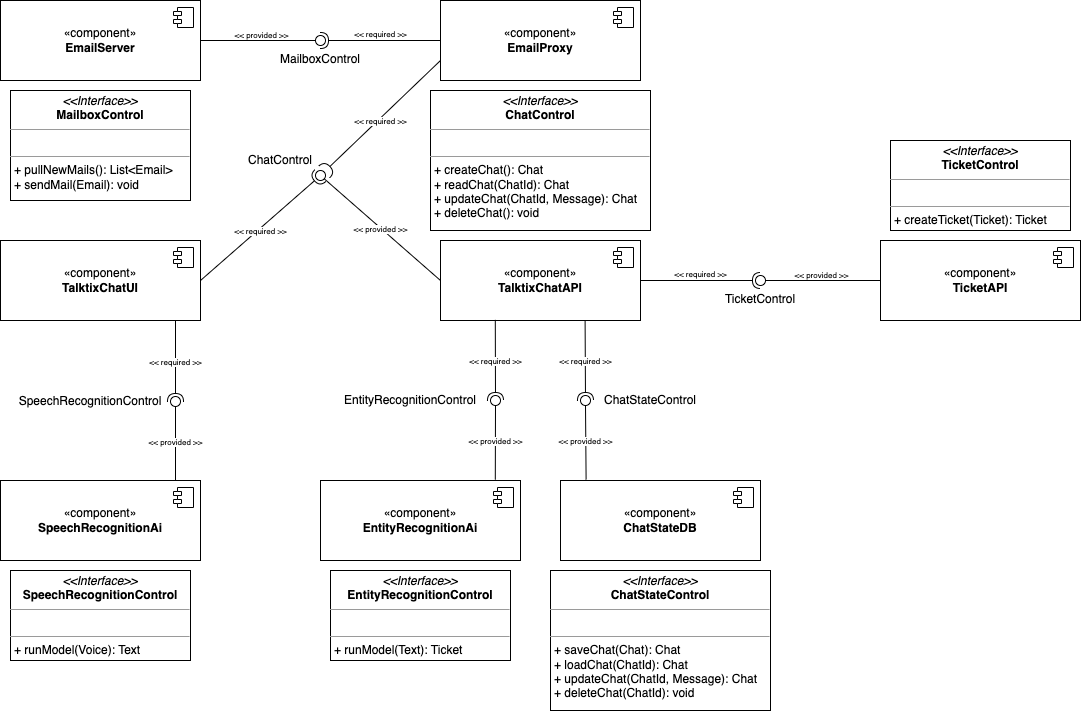

The diagram above was exported from draw.io. Its source (the exported page's mxGraphModel, read from the mxfile embedded in the PNG):
<mxGraphModel dx="1306" dy="947" grid="1" gridSize="10" guides="1" tooltips="1" connect="1" arrows="1" fold="1" page="1" pageScale="1" pageWidth="1100" pageHeight="850" background="none" math="0" shadow="0">
  <root>
    <mxCell id="qTTrZ0-tO4medj2IrhDR-0" />
    <mxCell id="qTTrZ0-tO4medj2IrhDR-1" parent="qTTrZ0-tO4medj2IrhDR-0" />
    <mxCell id="qTTrZ0-tO4medj2IrhDR-4" value="«component»&lt;br&gt;&lt;b&gt;TalktixChatUI&lt;/b&gt;" style="html=1;dropTarget=0;whiteSpace=wrap;" parent="qTTrZ0-tO4medj2IrhDR-1" vertex="1">
      <mxGeometry y="240" width="200" height="80" as="geometry" />
    </mxCell>
    <mxCell id="qTTrZ0-tO4medj2IrhDR-5" value="" style="shape=module;jettyWidth=8;jettyHeight=4;" parent="qTTrZ0-tO4medj2IrhDR-4" vertex="1">
      <mxGeometry x="1" width="20" height="20" relative="1" as="geometry">
        <mxPoint x="-27" y="7" as="offset" />
      </mxGeometry>
    </mxCell>
    <mxCell id="qTTrZ0-tO4medj2IrhDR-6" value="«component»&lt;br&gt;&lt;b&gt;EmailServer&lt;/b&gt;" style="html=1;dropTarget=0;whiteSpace=wrap;" parent="qTTrZ0-tO4medj2IrhDR-1" vertex="1">
      <mxGeometry width="200" height="80" as="geometry" />
    </mxCell>
    <mxCell id="qTTrZ0-tO4medj2IrhDR-7" value="" style="shape=module;jettyWidth=8;jettyHeight=4;" parent="qTTrZ0-tO4medj2IrhDR-6" vertex="1">
      <mxGeometry x="1" width="20" height="20" relative="1" as="geometry">
        <mxPoint x="-27" y="7" as="offset" />
      </mxGeometry>
    </mxCell>
    <mxCell id="qTTrZ0-tO4medj2IrhDR-10" value="«component»&lt;br&gt;&lt;b&gt;EmailProxy&lt;/b&gt;" style="html=1;dropTarget=0;whiteSpace=wrap;" parent="qTTrZ0-tO4medj2IrhDR-1" vertex="1">
      <mxGeometry x="440" width="200" height="80" as="geometry" />
    </mxCell>
    <mxCell id="qTTrZ0-tO4medj2IrhDR-11" value="" style="shape=module;jettyWidth=8;jettyHeight=4;" parent="qTTrZ0-tO4medj2IrhDR-10" vertex="1">
      <mxGeometry x="1" width="20" height="20" relative="1" as="geometry">
        <mxPoint x="-27" y="7" as="offset" />
      </mxGeometry>
    </mxCell>
    <mxCell id="qTTrZ0-tO4medj2IrhDR-12" value="«component»&lt;br&gt;&lt;b&gt;EntityRecognitionAi&lt;/b&gt;" style="html=1;dropTarget=0;whiteSpace=wrap;" parent="qTTrZ0-tO4medj2IrhDR-1" vertex="1">
      <mxGeometry x="320" y="480" width="200" height="80" as="geometry" />
    </mxCell>
    <mxCell id="qTTrZ0-tO4medj2IrhDR-13" value="" style="shape=module;jettyWidth=8;jettyHeight=4;" parent="qTTrZ0-tO4medj2IrhDR-12" vertex="1">
      <mxGeometry x="1" width="20" height="20" relative="1" as="geometry">
        <mxPoint x="-27" y="7" as="offset" />
      </mxGeometry>
    </mxCell>
    <mxCell id="qTTrZ0-tO4medj2IrhDR-16" value="«component»&lt;br&gt;&lt;b&gt;TalktixChatAPI&lt;/b&gt;" style="html=1;dropTarget=0;whiteSpace=wrap;" parent="qTTrZ0-tO4medj2IrhDR-1" vertex="1">
      <mxGeometry x="440" y="240" width="200" height="80" as="geometry" />
    </mxCell>
    <mxCell id="qTTrZ0-tO4medj2IrhDR-17" value="" style="shape=module;jettyWidth=8;jettyHeight=4;" parent="qTTrZ0-tO4medj2IrhDR-16" vertex="1">
      <mxGeometry x="1" width="20" height="20" relative="1" as="geometry">
        <mxPoint x="-27" y="7" as="offset" />
      </mxGeometry>
    </mxCell>
    <mxCell id="qTTrZ0-tO4medj2IrhDR-18" value="«component»&lt;br&gt;&lt;b&gt;SpeechRecognitionAi&lt;/b&gt;" style="html=1;dropTarget=0;whiteSpace=wrap;" parent="qTTrZ0-tO4medj2IrhDR-1" vertex="1">
      <mxGeometry y="480" width="200" height="80" as="geometry" />
    </mxCell>
    <mxCell id="qTTrZ0-tO4medj2IrhDR-19" value="" style="shape=module;jettyWidth=8;jettyHeight=4;" parent="qTTrZ0-tO4medj2IrhDR-18" vertex="1">
      <mxGeometry x="1" width="20" height="20" relative="1" as="geometry">
        <mxPoint x="-27" y="7" as="offset" />
      </mxGeometry>
    </mxCell>
    <mxCell id="qTTrZ0-tO4medj2IrhDR-20" value="«component»&lt;br&gt;&lt;b&gt;ChatStateDB&lt;/b&gt;" style="html=1;dropTarget=0;whiteSpace=wrap;" parent="qTTrZ0-tO4medj2IrhDR-1" vertex="1">
      <mxGeometry x="560" y="480" width="200" height="80" as="geometry" />
    </mxCell>
    <mxCell id="qTTrZ0-tO4medj2IrhDR-21" value="" style="shape=module;jettyWidth=8;jettyHeight=4;" parent="qTTrZ0-tO4medj2IrhDR-20" vertex="1">
      <mxGeometry x="1" width="20" height="20" relative="1" as="geometry">
        <mxPoint x="-27" y="7" as="offset" />
      </mxGeometry>
    </mxCell>
    <mxCell id="GnSO1f5zmMv9-mjcR5pb-8" value="" style="rounded=0;orthogonalLoop=1;jettySize=auto;html=1;endArrow=none;endFill=0;sketch=0;sourcePerimeterSpacing=0;targetPerimeterSpacing=0;exitX=0;exitY=0.5;exitDx=0;exitDy=0;" parent="qTTrZ0-tO4medj2IrhDR-1" source="qTTrZ0-tO4medj2IrhDR-16" target="GnSO1f5zmMv9-mjcR5pb-10" edge="1">
      <mxGeometry relative="1" as="geometry">
        <mxPoint x="300" y="280" as="sourcePoint" />
      </mxGeometry>
    </mxCell>
    <mxCell id="GnSO1f5zmMv9-mjcR5pb-14" value="&amp;lt;&amp;lt; provided &amp;gt;&amp;gt;" style="edgeLabel;html=1;align=center;verticalAlign=middle;resizable=0;points=[];fontSize=8;" parent="GnSO1f5zmMv9-mjcR5pb-8" vertex="1" connectable="0">
      <mxGeometry x="-0.0887" y="-1" relative="1" as="geometry">
        <mxPoint x="-8" y="-5" as="offset" />
      </mxGeometry>
    </mxCell>
    <mxCell id="GnSO1f5zmMv9-mjcR5pb-9" value="" style="rounded=0;orthogonalLoop=1;jettySize=auto;html=1;endArrow=halfCircle;endFill=0;entryX=0.5;entryY=0.5;endSize=6;strokeWidth=1;sketch=0;exitX=1;exitY=0.5;exitDx=0;exitDy=0;" parent="qTTrZ0-tO4medj2IrhDR-1" source="qTTrZ0-tO4medj2IrhDR-4" target="GnSO1f5zmMv9-mjcR5pb-10" edge="1">
      <mxGeometry relative="1" as="geometry">
        <mxPoint x="340" y="280" as="sourcePoint" />
      </mxGeometry>
    </mxCell>
    <mxCell id="GnSO1f5zmMv9-mjcR5pb-10" value="" style="ellipse;whiteSpace=wrap;html=1;align=center;aspect=fixed;resizable=0;points=[];outlineConnect=0;sketch=0;" parent="qTTrZ0-tO4medj2IrhDR-1" vertex="1">
      <mxGeometry x="315" y="170" width="10" height="10" as="geometry" />
    </mxCell>
    <mxCell id="GnSO1f5zmMv9-mjcR5pb-15" value="ChatControl" style="text;html=1;strokeColor=none;fillColor=none;align=center;verticalAlign=middle;whiteSpace=wrap;rounded=0;" parent="qTTrZ0-tO4medj2IrhDR-1" vertex="1">
      <mxGeometry x="250" y="145" width="60" height="30" as="geometry" />
    </mxCell>
    <mxCell id="GnSO1f5zmMv9-mjcR5pb-26" value="" style="rounded=0;orthogonalLoop=1;jettySize=auto;html=1;endArrow=none;endFill=0;sketch=0;sourcePerimeterSpacing=0;targetPerimeterSpacing=0;exitX=0.874;exitY=-0.011;exitDx=0;exitDy=0;exitPerimeter=0;" parent="qTTrZ0-tO4medj2IrhDR-1" source="qTTrZ0-tO4medj2IrhDR-12" target="GnSO1f5zmMv9-mjcR5pb-28" edge="1">
      <mxGeometry relative="1" as="geometry">
        <mxPoint x="450" y="400" as="sourcePoint" />
      </mxGeometry>
    </mxCell>
    <mxCell id="GnSO1f5zmMv9-mjcR5pb-27" value="" style="rounded=0;orthogonalLoop=1;jettySize=auto;html=1;endArrow=halfCircle;endFill=0;entryX=0.5;entryY=0.5;endSize=6;strokeWidth=1;sketch=0;exitX=0.274;exitY=0.992;exitDx=0;exitDy=0;exitPerimeter=0;" parent="qTTrZ0-tO4medj2IrhDR-1" source="qTTrZ0-tO4medj2IrhDR-16" target="GnSO1f5zmMv9-mjcR5pb-28" edge="1">
      <mxGeometry relative="1" as="geometry">
        <mxPoint x="490" y="400" as="sourcePoint" />
      </mxGeometry>
    </mxCell>
    <mxCell id="GnSO1f5zmMv9-mjcR5pb-28" value="" style="ellipse;whiteSpace=wrap;html=1;align=center;aspect=fixed;resizable=0;points=[];outlineConnect=0;sketch=0;" parent="qTTrZ0-tO4medj2IrhDR-1" vertex="1">
      <mxGeometry x="490" y="395" width="10" height="10" as="geometry" />
    </mxCell>
    <mxCell id="GnSO1f5zmMv9-mjcR5pb-29" value="" style="rounded=0;orthogonalLoop=1;jettySize=auto;html=1;endArrow=none;endFill=0;sketch=0;sourcePerimeterSpacing=0;targetPerimeterSpacing=0;exitX=0.128;exitY=-0.011;exitDx=0;exitDy=0;exitPerimeter=0;" parent="qTTrZ0-tO4medj2IrhDR-1" source="qTTrZ0-tO4medj2IrhDR-20" target="GnSO1f5zmMv9-mjcR5pb-31" edge="1">
      <mxGeometry relative="1" as="geometry">
        <mxPoint x="610" y="400" as="sourcePoint" />
      </mxGeometry>
    </mxCell>
    <mxCell id="GnSO1f5zmMv9-mjcR5pb-30" value="" style="rounded=0;orthogonalLoop=1;jettySize=auto;html=1;endArrow=halfCircle;endFill=0;entryX=0.5;entryY=0.5;endSize=6;strokeWidth=1;sketch=0;exitX=0.723;exitY=0.996;exitDx=0;exitDy=0;exitPerimeter=0;" parent="qTTrZ0-tO4medj2IrhDR-1" source="qTTrZ0-tO4medj2IrhDR-16" target="GnSO1f5zmMv9-mjcR5pb-31" edge="1">
      <mxGeometry relative="1" as="geometry">
        <mxPoint x="650" y="400" as="sourcePoint" />
      </mxGeometry>
    </mxCell>
    <mxCell id="GnSO1f5zmMv9-mjcR5pb-31" value="" style="ellipse;whiteSpace=wrap;html=1;align=center;aspect=fixed;resizable=0;points=[];outlineConnect=0;sketch=0;" parent="qTTrZ0-tO4medj2IrhDR-1" vertex="1">
      <mxGeometry x="580" y="395" width="10" height="10" as="geometry" />
    </mxCell>
    <mxCell id="GnSO1f5zmMv9-mjcR5pb-32" value="&amp;lt;&amp;lt; provided &amp;gt;&amp;gt;" style="edgeLabel;html=1;align=center;verticalAlign=middle;resizable=0;points=[];fontSize=8;" parent="qTTrZ0-tO4medj2IrhDR-1" vertex="1" connectable="0">
      <mxGeometry x="584.9966666666668" y="440" as="geometry" />
    </mxCell>
    <mxCell id="GnSO1f5zmMv9-mjcR5pb-33" value="&amp;lt;&amp;lt; provided &amp;gt;&amp;gt;" style="edgeLabel;html=1;align=center;verticalAlign=middle;resizable=0;points=[];fontSize=8;" parent="qTTrZ0-tO4medj2IrhDR-1" vertex="1" connectable="0">
      <mxGeometry x="494.9966666666668" y="440" as="geometry" />
    </mxCell>
    <mxCell id="GnSO1f5zmMv9-mjcR5pb-35" value="&amp;lt;&amp;lt; required &amp;gt;&amp;gt;" style="edgeLabel;html=1;align=center;verticalAlign=middle;resizable=0;points=[];fontSize=8;" parent="qTTrZ0-tO4medj2IrhDR-1" vertex="1" connectable="0">
      <mxGeometry x="494.9966666666668" y="360" as="geometry" />
    </mxCell>
    <mxCell id="GnSO1f5zmMv9-mjcR5pb-36" value="&amp;lt;&amp;lt; required &amp;gt;&amp;gt;" style="edgeLabel;html=1;align=center;verticalAlign=middle;resizable=0;points=[];fontSize=8;" parent="qTTrZ0-tO4medj2IrhDR-1" vertex="1" connectable="0">
      <mxGeometry x="584.9966666666668" y="360" as="geometry" />
    </mxCell>
    <mxCell id="GnSO1f5zmMv9-mjcR5pb-37" value="ChatStateControl" style="text;html=1;strokeColor=none;fillColor=none;align=center;verticalAlign=middle;whiteSpace=wrap;rounded=0;" parent="qTTrZ0-tO4medj2IrhDR-1" vertex="1">
      <mxGeometry x="620" y="385" width="60" height="30" as="geometry" />
    </mxCell>
    <mxCell id="GnSO1f5zmMv9-mjcR5pb-38" value="EntityRecognitionControl" style="text;html=1;strokeColor=none;fillColor=none;align=center;verticalAlign=middle;whiteSpace=wrap;rounded=0;" parent="qTTrZ0-tO4medj2IrhDR-1" vertex="1">
      <mxGeometry x="380" y="385" width="60" height="30" as="geometry" />
    </mxCell>
    <mxCell id="GnSO1f5zmMv9-mjcR5pb-54" value="" style="rounded=0;orthogonalLoop=1;jettySize=auto;html=1;endArrow=none;endFill=0;sketch=0;sourcePerimeterSpacing=0;targetPerimeterSpacing=0;exitX=0.874;exitY=-0.011;exitDx=0;exitDy=0;exitPerimeter=0;" parent="qTTrZ0-tO4medj2IrhDR-1" target="GnSO1f5zmMv9-mjcR5pb-56" edge="1">
      <mxGeometry relative="1" as="geometry">
        <mxPoint x="175" y="480" as="sourcePoint" />
      </mxGeometry>
    </mxCell>
    <mxCell id="GnSO1f5zmMv9-mjcR5pb-55" value="" style="rounded=0;orthogonalLoop=1;jettySize=auto;html=1;endArrow=halfCircle;endFill=0;entryX=0.5;entryY=0.5;endSize=6;strokeWidth=1;sketch=0;exitX=0.274;exitY=0.992;exitDx=0;exitDy=0;exitPerimeter=0;" parent="qTTrZ0-tO4medj2IrhDR-1" target="GnSO1f5zmMv9-mjcR5pb-56" edge="1">
      <mxGeometry relative="1" as="geometry">
        <mxPoint x="175" y="320" as="sourcePoint" />
      </mxGeometry>
    </mxCell>
    <mxCell id="GnSO1f5zmMv9-mjcR5pb-56" value="" style="ellipse;whiteSpace=wrap;html=1;align=center;aspect=fixed;resizable=0;points=[];outlineConnect=0;sketch=0;" parent="qTTrZ0-tO4medj2IrhDR-1" vertex="1">
      <mxGeometry x="170" y="396" width="10" height="10" as="geometry" />
    </mxCell>
    <mxCell id="GnSO1f5zmMv9-mjcR5pb-57" value="&amp;lt;&amp;lt; provided &amp;gt;&amp;gt;" style="edgeLabel;html=1;align=center;verticalAlign=middle;resizable=0;points=[];fontSize=8;" parent="qTTrZ0-tO4medj2IrhDR-1" vertex="1" connectable="0">
      <mxGeometry x="174.99666666666678" y="441" as="geometry" />
    </mxCell>
    <mxCell id="GnSO1f5zmMv9-mjcR5pb-58" value="&amp;lt;&amp;lt; required &amp;gt;&amp;gt;" style="edgeLabel;html=1;align=center;verticalAlign=middle;resizable=0;points=[];fontSize=8;" parent="qTTrZ0-tO4medj2IrhDR-1" vertex="1" connectable="0">
      <mxGeometry x="174.99666666666678" y="361" as="geometry" />
    </mxCell>
    <mxCell id="GnSO1f5zmMv9-mjcR5pb-59" value="SpeechRecognitionControl" style="text;html=1;strokeColor=none;fillColor=none;align=center;verticalAlign=middle;whiteSpace=wrap;rounded=0;" parent="qTTrZ0-tO4medj2IrhDR-1" vertex="1">
      <mxGeometry x="60" y="386" width="60" height="30" as="geometry" />
    </mxCell>
    <mxCell id="GnSO1f5zmMv9-mjcR5pb-61" value="" style="rounded=0;orthogonalLoop=1;jettySize=auto;html=1;endArrow=halfCircle;endFill=0;endSize=6;strokeWidth=1;sketch=0;exitX=0;exitY=0.75;exitDx=0;exitDy=0;" parent="qTTrZ0-tO4medj2IrhDR-1" source="qTTrZ0-tO4medj2IrhDR-10" target="GnSO1f5zmMv9-mjcR5pb-10" edge="1">
      <mxGeometry relative="1" as="geometry">
        <mxPoint x="495" y="80" as="sourcePoint" />
      </mxGeometry>
    </mxCell>
    <mxCell id="GnSO1f5zmMv9-mjcR5pb-64" value="&amp;lt;&amp;lt; required &amp;gt;&amp;gt;" style="edgeLabel;html=1;align=center;verticalAlign=middle;resizable=0;points=[];fontSize=8;" parent="qTTrZ0-tO4medj2IrhDR-1" vertex="1" connectable="0">
      <mxGeometry x="379.9966666666668" y="120" as="geometry" />
    </mxCell>
    <mxCell id="GnSO1f5zmMv9-mjcR5pb-75" value="&lt;p style=&quot;margin:0px;margin-top:4px;text-align:center;&quot;&gt;&lt;i&gt;&amp;lt;&amp;lt;Interface&amp;gt;&amp;gt;&lt;/i&gt;&lt;br&gt;&lt;b&gt;MailboxControl&lt;/b&gt;&lt;/p&gt;&lt;hr size=&quot;1&quot;&gt;&lt;p style=&quot;margin:0px;margin-left:4px;&quot;&gt;&lt;br&gt;&lt;/p&gt;&lt;hr size=&quot;1&quot;&gt;&lt;p style=&quot;margin:0px;margin-left:4px;&quot;&gt;+ pullNewMails(): List&amp;lt;Email&amp;gt;&lt;br&gt;+ sendMail(Email): void&lt;/p&gt;" style="verticalAlign=top;align=left;overflow=fill;fontSize=12;fontFamily=Helvetica;html=1;whiteSpace=wrap;" parent="qTTrZ0-tO4medj2IrhDR-1" vertex="1">
      <mxGeometry x="10" y="90" width="180" height="110" as="geometry" />
    </mxCell>
    <mxCell id="GnSO1f5zmMv9-mjcR5pb-76" value="&lt;p style=&quot;margin:0px;margin-top:4px;text-align:center;&quot;&gt;&lt;i&gt;&amp;lt;&amp;lt;Interface&amp;gt;&amp;gt;&lt;/i&gt;&lt;br&gt;&lt;b&gt;ChatControl&lt;/b&gt;&lt;/p&gt;&lt;hr size=&quot;1&quot;&gt;&lt;p style=&quot;margin:0px;margin-left:4px;&quot;&gt;&lt;br&gt;&lt;/p&gt;&lt;hr size=&quot;1&quot;&gt;&lt;p style=&quot;margin:0px;margin-left:4px;&quot;&gt;+ createChat(): Chat&lt;/p&gt;&lt;p style=&quot;margin:0px;margin-left:4px;&quot;&gt;+ readChat(ChatId): Chat&lt;br&gt;&lt;/p&gt;&lt;p style=&quot;margin:0px;margin-left:4px;&quot;&gt;+ updateChat(ChatId, Message): Chat&lt;/p&gt;&lt;p style=&quot;margin:0px;margin-left:4px;&quot;&gt;+ deleteChat(): void&lt;/p&gt;" style="verticalAlign=top;align=left;overflow=fill;fontSize=12;fontFamily=Helvetica;html=1;whiteSpace=wrap;" parent="qTTrZ0-tO4medj2IrhDR-1" vertex="1">
      <mxGeometry x="430" y="90" width="220" height="140" as="geometry" />
    </mxCell>
    <mxCell id="GnSO1f5zmMv9-mjcR5pb-78" value="&lt;p style=&quot;margin:0px;margin-top:4px;text-align:center;&quot;&gt;&lt;i&gt;&amp;lt;&amp;lt;Interface&amp;gt;&amp;gt;&lt;/i&gt;&lt;br&gt;&lt;b&gt;ChatStateControl&lt;/b&gt;&lt;/p&gt;&lt;hr size=&quot;1&quot;&gt;&lt;p style=&quot;margin:0px;margin-left:4px;&quot;&gt;&lt;br&gt;&lt;/p&gt;&lt;hr size=&quot;1&quot;&gt;&lt;p style=&quot;margin:0px;margin-left:4px;&quot;&gt;+ saveChat(Chat): Chat&lt;/p&gt;&lt;p style=&quot;margin:0px;margin-left:4px;&quot;&gt;+ loadChat(ChatId): Chat&lt;br&gt;&lt;/p&gt;&lt;p style=&quot;margin:0px;margin-left:4px;&quot;&gt;+ updateChat(ChatId, Message): Chat&lt;/p&gt;&lt;p style=&quot;margin:0px;margin-left:4px;&quot;&gt;+ deleteChat(ChatId): void&lt;/p&gt;" style="verticalAlign=top;align=left;overflow=fill;fontSize=12;fontFamily=Helvetica;html=1;whiteSpace=wrap;" parent="qTTrZ0-tO4medj2IrhDR-1" vertex="1">
      <mxGeometry x="550" y="570" width="220" height="140" as="geometry" />
    </mxCell>
    <mxCell id="GnSO1f5zmMv9-mjcR5pb-79" value="&lt;p style=&quot;margin:0px;margin-top:4px;text-align:center;&quot;&gt;&lt;i&gt;&amp;lt;&amp;lt;Interface&amp;gt;&amp;gt;&lt;/i&gt;&lt;br&gt;&lt;b&gt;EntityRecognitionControl&lt;/b&gt;&lt;/p&gt;&lt;hr size=&quot;1&quot;&gt;&lt;p style=&quot;margin:0px;margin-left:4px;&quot;&gt;&lt;br&gt;&lt;/p&gt;&lt;hr size=&quot;1&quot;&gt;&lt;p style=&quot;margin:0px;margin-left:4px;&quot;&gt;+ runModel(Text): Ticket&lt;/p&gt;" style="verticalAlign=top;align=left;overflow=fill;fontSize=12;fontFamily=Helvetica;html=1;whiteSpace=wrap;" parent="qTTrZ0-tO4medj2IrhDR-1" vertex="1">
      <mxGeometry x="330" y="570" width="180" height="90" as="geometry" />
    </mxCell>
    <mxCell id="GnSO1f5zmMv9-mjcR5pb-82" value="«component»&lt;br&gt;&lt;b&gt;TicketAPI&lt;/b&gt;" style="html=1;dropTarget=0;whiteSpace=wrap;" parent="qTTrZ0-tO4medj2IrhDR-1" vertex="1">
      <mxGeometry x="880" y="240" width="200" height="80" as="geometry" />
    </mxCell>
    <mxCell id="GnSO1f5zmMv9-mjcR5pb-83" value="" style="shape=module;jettyWidth=8;jettyHeight=4;" parent="GnSO1f5zmMv9-mjcR5pb-82" vertex="1">
      <mxGeometry x="1" width="20" height="20" relative="1" as="geometry">
        <mxPoint x="-27" y="7" as="offset" />
      </mxGeometry>
    </mxCell>
    <mxCell id="GnSO1f5zmMv9-mjcR5pb-84" value="" style="rounded=0;orthogonalLoop=1;jettySize=auto;html=1;endArrow=none;endFill=0;sketch=0;sourcePerimeterSpacing=0;targetPerimeterSpacing=0;exitX=0;exitY=0.5;exitDx=0;exitDy=0;" parent="qTTrZ0-tO4medj2IrhDR-1" target="GnSO1f5zmMv9-mjcR5pb-87" edge="1">
      <mxGeometry relative="1" as="geometry">
        <mxPoint x="880" y="280" as="sourcePoint" />
      </mxGeometry>
    </mxCell>
    <mxCell id="GnSO1f5zmMv9-mjcR5pb-85" value="&amp;lt;&amp;lt; provided &amp;gt;&amp;gt;" style="edgeLabel;html=1;align=center;verticalAlign=middle;resizable=0;points=[];fontSize=8;" parent="GnSO1f5zmMv9-mjcR5pb-84" vertex="1" connectable="0">
      <mxGeometry x="-0.0887" y="-1" relative="1" as="geometry">
        <mxPoint x="-8" y="-5" as="offset" />
      </mxGeometry>
    </mxCell>
    <mxCell id="GnSO1f5zmMv9-mjcR5pb-86" value="" style="rounded=0;orthogonalLoop=1;jettySize=auto;html=1;endArrow=halfCircle;endFill=0;entryX=0.5;entryY=0.5;endSize=6;strokeWidth=1;sketch=0;" parent="qTTrZ0-tO4medj2IrhDR-1" target="GnSO1f5zmMv9-mjcR5pb-87" edge="1">
      <mxGeometry relative="1" as="geometry">
        <mxPoint x="640" y="280" as="sourcePoint" />
      </mxGeometry>
    </mxCell>
    <mxCell id="GnSO1f5zmMv9-mjcR5pb-87" value="" style="ellipse;whiteSpace=wrap;html=1;align=center;aspect=fixed;resizable=0;points=[];outlineConnect=0;sketch=0;" parent="qTTrZ0-tO4medj2IrhDR-1" vertex="1">
      <mxGeometry x="755" y="275" width="10" height="10" as="geometry" />
    </mxCell>
    <mxCell id="GnSO1f5zmMv9-mjcR5pb-88" value="&amp;lt;&amp;lt; required &amp;gt;&amp;gt;" style="text;html=1;align=center;verticalAlign=middle;resizable=0;points=[];autosize=1;strokeColor=none;fillColor=none;fontSize=8;" parent="qTTrZ0-tO4medj2IrhDR-1" vertex="1">
      <mxGeometry x="660" y="264" width="80" height="20" as="geometry" />
    </mxCell>
    <mxCell id="GnSO1f5zmMv9-mjcR5pb-89" value="TicketControl" style="text;html=1;strokeColor=none;fillColor=none;align=center;verticalAlign=middle;whiteSpace=wrap;rounded=0;" parent="qTTrZ0-tO4medj2IrhDR-1" vertex="1">
      <mxGeometry x="730" y="284" width="60" height="30" as="geometry" />
    </mxCell>
    <mxCell id="GnSO1f5zmMv9-mjcR5pb-90" value="&lt;p style=&quot;margin:0px;margin-top:4px;text-align:center;&quot;&gt;&lt;i&gt;&amp;lt;&amp;lt;Interface&amp;gt;&amp;gt;&lt;/i&gt;&lt;br&gt;&lt;b&gt;TicketControl&lt;/b&gt;&lt;/p&gt;&lt;hr size=&quot;1&quot;&gt;&lt;p style=&quot;margin:0px;margin-left:4px;&quot;&gt;&lt;br&gt;&lt;/p&gt;&lt;hr size=&quot;1&quot;&gt;&lt;p style=&quot;margin:0px;margin-left:4px;&quot;&gt;+ createTicket(Ticket): Ticket&lt;/p&gt;" style="verticalAlign=top;align=left;overflow=fill;fontSize=12;fontFamily=Helvetica;html=1;whiteSpace=wrap;" parent="qTTrZ0-tO4medj2IrhDR-1" vertex="1">
      <mxGeometry x="890" y="140" width="180" height="90" as="geometry" />
    </mxCell>
    <mxCell id="GnSO1f5zmMv9-mjcR5pb-91" value="" style="rounded=0;orthogonalLoop=1;jettySize=auto;html=1;endArrow=none;endFill=0;sketch=0;sourcePerimeterSpacing=0;targetPerimeterSpacing=0;exitX=1;exitY=0.5;exitDx=0;exitDy=0;" parent="qTTrZ0-tO4medj2IrhDR-1" source="qTTrZ0-tO4medj2IrhDR-6" target="GnSO1f5zmMv9-mjcR5pb-94" edge="1">
      <mxGeometry relative="1" as="geometry">
        <mxPoint x="290" y="100" as="sourcePoint" />
      </mxGeometry>
    </mxCell>
    <mxCell id="GnSO1f5zmMv9-mjcR5pb-92" value="&amp;lt;&amp;lt; provided &amp;gt;&amp;gt;" style="edgeLabel;html=1;align=center;verticalAlign=middle;resizable=0;points=[];fontSize=8;" parent="GnSO1f5zmMv9-mjcR5pb-91" vertex="1" connectable="0">
      <mxGeometry x="-0.0887" y="-1" relative="1" as="geometry">
        <mxPoint x="8" y="-7" as="offset" />
      </mxGeometry>
    </mxCell>
    <mxCell id="GnSO1f5zmMv9-mjcR5pb-93" value="" style="rounded=0;orthogonalLoop=1;jettySize=auto;html=1;endArrow=halfCircle;endFill=0;entryX=0.5;entryY=0.5;endSize=6;strokeWidth=1;sketch=0;exitX=0;exitY=0.5;exitDx=0;exitDy=0;" parent="qTTrZ0-tO4medj2IrhDR-1" source="qTTrZ0-tO4medj2IrhDR-10" target="GnSO1f5zmMv9-mjcR5pb-94" edge="1">
      <mxGeometry relative="1" as="geometry">
        <mxPoint x="200" y="40" as="sourcePoint" />
      </mxGeometry>
    </mxCell>
    <mxCell id="GnSO1f5zmMv9-mjcR5pb-94" value="" style="ellipse;whiteSpace=wrap;html=1;align=center;aspect=fixed;resizable=0;points=[];outlineConnect=0;sketch=0;" parent="qTTrZ0-tO4medj2IrhDR-1" vertex="1">
      <mxGeometry x="315" y="35" width="10" height="10" as="geometry" />
    </mxCell>
    <mxCell id="GnSO1f5zmMv9-mjcR5pb-95" value="&amp;lt;&amp;lt; required &amp;gt;&amp;gt;" style="text;html=1;align=center;verticalAlign=middle;resizable=0;points=[];autosize=1;strokeColor=none;fillColor=none;fontSize=8;" parent="qTTrZ0-tO4medj2IrhDR-1" vertex="1">
      <mxGeometry x="340" y="24" width="80" height="20" as="geometry" />
    </mxCell>
    <mxCell id="GnSO1f5zmMv9-mjcR5pb-96" value="MailboxControl" style="text;html=1;strokeColor=none;fillColor=none;align=center;verticalAlign=middle;whiteSpace=wrap;rounded=0;" parent="qTTrZ0-tO4medj2IrhDR-1" vertex="1">
      <mxGeometry x="290" y="44" width="60" height="30" as="geometry" />
    </mxCell>
    <mxCell id="GnSO1f5zmMv9-mjcR5pb-97" value="&amp;lt;&amp;lt; required &amp;gt;&amp;gt;" style="edgeLabel;html=1;align=center;verticalAlign=middle;resizable=0;points=[];fontSize=8;" parent="qTTrZ0-tO4medj2IrhDR-1" vertex="1" connectable="0">
      <mxGeometry x="259.9966666666668" y="230" as="geometry" />
    </mxCell>
    <mxCell id="GnSO1f5zmMv9-mjcR5pb-98" value="&lt;p style=&quot;margin:0px;margin-top:4px;text-align:center;&quot;&gt;&lt;i&gt;&amp;lt;&amp;lt;Interface&amp;gt;&amp;gt;&lt;/i&gt;&lt;br&gt;&lt;b&gt;SpeechRecognitionControl&lt;/b&gt;&lt;/p&gt;&lt;hr size=&quot;1&quot;&gt;&lt;p style=&quot;margin:0px;margin-left:4px;&quot;&gt;&lt;br&gt;&lt;/p&gt;&lt;hr size=&quot;1&quot;&gt;&lt;p style=&quot;margin:0px;margin-left:4px;&quot;&gt;+ runModel(Voice): Text&lt;/p&gt;" style="verticalAlign=top;align=left;overflow=fill;fontSize=12;fontFamily=Helvetica;html=1;whiteSpace=wrap;" parent="qTTrZ0-tO4medj2IrhDR-1" vertex="1">
      <mxGeometry x="10" y="570" width="180" height="90" as="geometry" />
    </mxCell>
  </root>
</mxGraphModel>